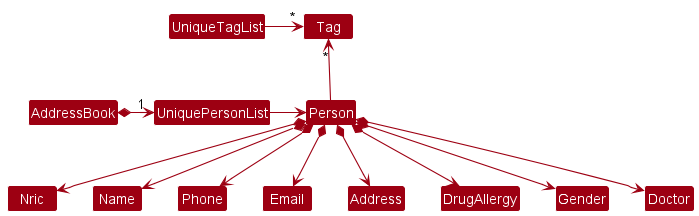

The diagram above was rendered by PlantUML. Its source (embedded in the PNG):
@startuml
!include style.puml
skinparam arrowThickness 1.1
skinparam arrowColor MODEL_COLOR
skinparam classBackgroundColor MODEL_COLOR

AddressBook *-right-> "1" UniquePersonList
UniqueTagList -[hidden]down- UniquePersonList

UniqueTagList -right-> "*" Tag
UniquePersonList -right-> Person

Person -up-> "*" Tag

Person *--> Nric
Person *--> Name
Person *--> Phone
Person *--> Email
Person *--> Address
Person *--> DrugAllergy
Person *--> Gender
Person *--> Doctor
@enduml